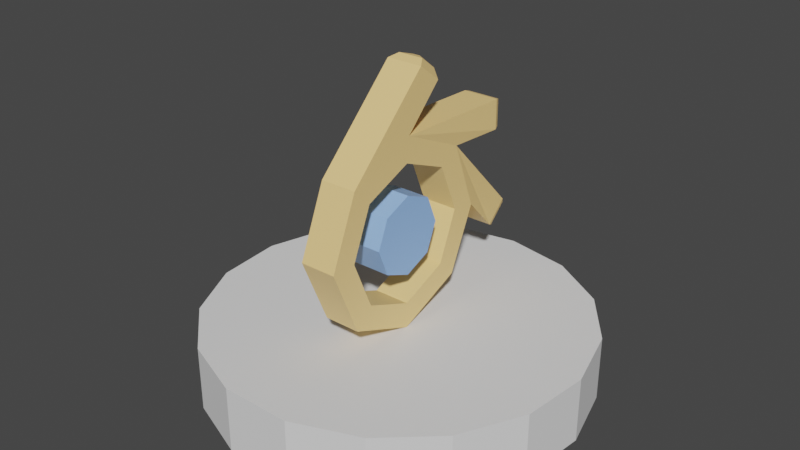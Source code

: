 # Source: blender.blend  (saved by Blender 3.0.42; exported with 4.5.12 LTS)
import bpy
from mathutils import Matrix  # noqa: F401  (used for matrix-valued properties, if any)

bpy.ops.wm.read_factory_settings(use_empty=True)
scene = bpy.context.scene
scene.name = 'Scene'

# ---- collections
col_collection = bpy.data.collections.new('Collection'); scene.collection.children.link(col_collection)

# ---- materials (node trees are filled in below, after node groups)
mat_material = bpy.data.materials.new('Material')
mat_material.use_transparent_shadow = False
mat_material_001 = bpy.data.materials.new('Material.001')
mat_material_001.use_transparent_shadow = False

# ---- material node trees
mat_material.use_nodes = True; mat_material.node_tree.nodes.clear()
_N = mat_material.node_tree.nodes; _L = mat_material.node_tree.links
n0 = _N.new('ShaderNodeBsdfPrincipled'); n0.name = 'Principled BSDF'; n0.location = (10, 300)
n0.distribution = 'GGX'
n0.subsurface_method = 'RANDOM_WALK_SKIN'
n0.inputs[0].default_value = (0.3003, 0.529, 1.0, 1.0)
n0.inputs[3].default_value = 1.45
n0.inputs[27].default_value = (0.0, 0.0, 0.0, 1.0)
n0.inputs[28].default_value = 1.0
n1 = _N.new('ShaderNodeOutputMaterial'); n1.name = 'Material Output'; n1.location = (300, 300)
_L.new(n0.outputs[0], n1.inputs[0])
n1.is_active_output = True
mat_material_001.use_nodes = True; mat_material_001.node_tree.nodes.clear()
_N = mat_material_001.node_tree.nodes; _L = mat_material_001.node_tree.links
n0 = _N.new('ShaderNodeBsdfPrincipled'); n0.name = 'Principled BSDF'; n0.location = (10, 300)
n0.distribution = 'GGX'
n0.subsurface_method = 'RANDOM_WALK_SKIN'
n0.inputs[0].default_value = (1.0, 0.6791, 0.2673, 1.0)
n0.inputs[3].default_value = 1.45
n0.inputs[27].default_value = (0.0, 0.0, 0.0, 1.0)
n0.inputs[28].default_value = 1.0
n1 = _N.new('ShaderNodeOutputMaterial'); n1.name = 'Material Output'; n1.location = (300, 300)
_L.new(n0.outputs[0], n1.inputs[0])
n1.is_active_output = True

# ---- world
world_world = bpy.data.worlds.new('World'); scene.world = world_world
world_world.use_nodes = True; world_world.node_tree.nodes.clear()
_N = world_world.node_tree.nodes; _L = world_world.node_tree.links
n0 = _N.new('ShaderNodeOutputWorld'); n0.name = 'World Output'; n0.location = (300, 300)
n1 = _N.new('ShaderNodeBackground'); n1.name = 'Background'; n1.location = (10, 300)
n1.inputs[0].default_value = (0.05088, 0.05088, 0.05088, 1.0)
_L.new(n1.outputs[0], n0.inputs[0])
n0.is_active_output = True
world_world.color = (0.05088, 0.05088, 0.05088)
world_world.use_sun_shadow = False
world_world.sun_shadow_jitter_overblur = 0.0

# ---- meshes
me_circle_001 = bpy.data.meshes.new('Circle.001')
me_circle_001.from_pydata([(0.0, 0.0, 0.0), (0.0, 0.65, 0.0), (-0.2348, 0.6061, 0.0), (-0.4379, 0.4804, 0.0), (-0.5819, 0.2897, 0.0), (-0.6472, 0.05997, 0.0), (-0.6252, -0.1779, 0.0), (-0.5187, -0.3917, 0.0), (-0.3422, -0.5526, 0.0), (-0.1194, -0.6389, 0.0), (0.1194, -0.6389, 0.0), (0.3422, -0.5526, 0.0), (0.5187, -0.3917, 0.0), (0.6252, -0.1779, 0.0), (0.6472, 0.05997, 0.0), (0.5819, 0.2897, 0.0), (0.4379, 0.4804, 0.0), (0.2348, 0.6061, 0.0), (0.0, 0.0, 0.223), (0.0, 0.65, 0.223), (-0.2348, 0.6061, 0.223), (-0.4379, 0.4804, 0.223), (-0.5819, 0.2897, 0.223), (-0.6472, 0.05997, 0.223), (-0.6252, -0.1779, 0.223), (-0.5187, -0.3917, 0.223), (-0.3422, -0.5526, 0.223), (-0.1194, -0.6389, 0.223), (0.1194, -0.6389, 0.223), (0.3422, -0.5526, 0.223), (0.5187, -0.3917, 0.223), (0.6252, -0.1779, 0.223), (0.6472, 0.05997, 0.223), (0.5819, 0.2897, 0.223), (0.4379, 0.4804, 0.223), (0.2348, 0.6061, 0.223)], [], [(0, 2, 1), (0, 3, 2), (0, 4, 3), (0, 5, 4), (0, 6, 5), (0, 7, 6), (0, 8, 7), (0, 9, 8), (0, 10, 9), (0, 11, 10), (0, 12, 11), (0, 13, 12), (0, 14, 13), (0, 15, 14), (0, 16, 15), (0, 17, 16), (0, 1, 17), (18, 19, 20), (18, 20, 21), (18, 21, 22), (18, 22, 23), (18, 23, 24), (18, 24, 25), (18, 25, 26), (18, 26, 27), (18, 27, 28), (18, 28, 29), (18, 29, 30), (18, 30, 31), (18, 31, 32), (18, 32, 33), (18, 33, 34), (18, 34, 35), (18, 35, 19), (7, 8, 26, 25), (11, 12, 30, 29), (15, 16, 34, 33), (4, 5, 23, 22), (1, 2, 20, 19), (8, 9, 27, 26), (12, 13, 31, 30), (16, 17, 35, 34), (5, 6, 24, 23), (9, 10, 28, 27), (13, 14, 32, 31), (2, 3, 21, 20), (17, 1, 19, 35), (6, 7, 25, 24), (10, 11, 29, 28), (14, 15, 33, 32), (3, 4, 22, 21)])
_uv = me_circle_001.uv_layers.new(name='UVMap')
_uv.uv.foreach_set('vector', [0.5, 0.5, 0.3194, 0.9662, 0.5, 1.0, 0.5, 0.5, 0.1632, 0.8695, 0.3194, 0.9662, 0.5, 0.5, 0.05242, 0.7229, 0.1632, 0.8695, 0.5, 0.5, 0.002133, 0.5461, 0.05242, 0.7229, 0.5, 0.5, 0.01909, 0.3632, 0.002133, 0.5461, 0.5, 0.5, 0.101, 0.1987, 0.01909, 0.3632, 0.5, 0.5, 0.2368, 0.07489, 0.101, 0.1987, 0.5, 0.5, 0.4081, 0.008513, 0.2368, 0.07489, 0.5, 0.5, 0.5919, 0.008513, 0.4081, 0.008513, 0.5, 0.5, 0.7632, 0.07489, 0.5919, 0.008513, 0.5, 0.5, 0.899, 0.1987, 0.7632, 0.07489, 0.5, 0.5, 0.9809, 0.3632, 0.899, 0.1987, 0.5, 0.5, 0.9979, 0.5461, 0.9809, 0.3632, 0.5, 0.5, 0.9476, 0.7229, 0.9979, 0.5461, 0.5, 0.5, 0.8368, 0.8695, 0.9476, 0.7229, 0.5, 0.5, 0.6806, 0.9662, 0.8368, 0.8695, 0.5, 0.5, 0.5, 1.0, 0.6806, 0.9662, 0.5, 0.5, 0.5, 1.0, 0.3194, 0.9662, 0.5, 0.5, 0.3194, 0.9662, 0.1632, 0.8695, 0.5, 0.5, 0.1632, 0.8695, 0.05242, 0.7229, 0.5, 0.5, 0.05242, 0.7229, 0.002133, 0.5461, 0.5, 0.5, 0.002133, 0.5461, 0.01909, 0.3632, 0.5, 0.5, 0.01909, 0.3632, 0.101, 0.1987, 0.5, 0.5, 0.101, 0.1987, 0.2368, 0.07489, 0.5, 0.5, 0.2368, 0.07489, 0.4081, 0.008513, 0.5, 0.5, 0.4081, 0.008513, 0.5919, 0.008513, 0.5, 0.5, 0.5919, 0.008513, 0.7632, 0.07489, 0.5, 0.5, 0.7632, 0.07489, 0.899, 0.1987, 0.5, 0.5, 0.899, 0.1987, 0.9809, 0.3632, 0.5, 0.5, 0.9809, 0.3632, 0.9979, 0.5461, 0.5, 0.5, 0.9979, 0.5461, 0.9476, 0.7229, 0.5, 0.5, 0.9476, 0.7229, 0.8368, 0.8695, 0.5, 0.5, 0.8368, 0.8695, 0.6806, 0.9662, 0.5, 0.5, 0.6806, 0.9662, 0.5, 1.0, 0.101, 0.1987, 0.2368, 0.07489, 0.2368, 0.07489, 0.101, 0.1987, 0.7632, 0.07489, 0.899, 0.1987, 0.899, 0.1987, 0.7632, 0.07489, 0.9476, 0.7229, 0.8368, 0.8695, 0.8368, 0.8695, 0.9476, 0.7229, 0.05242, 0.7229, 0.002133, 0.5461, 0.002133, 0.5461, 0.05242, 0.7229, 0.5, 1.0, 0.3194, 0.9662, 0.3194, 0.9662, 0.5, 1.0, 0.2368, 0.07489, 0.4081, 0.008513, 0.4081, 0.008513, 0.2368, 0.07489, 0.899, 0.1987, 0.9809, 0.3632, 0.9809, 0.3632, 0.899, 0.1987, 0.8368, 0.8695, 0.6806, 0.9662, 0.6806, 0.9662, 0.8368, 0.8695, 0.002133, 0.5461, 0.01909, 0.3632, 0.01909, 0.3632, 0.002133, 0.5461, 0.4081, 0.008513, 0.5919, 0.008513, 0.5919, 0.008513, 0.4081, 0.008513, 0.9809, 0.3632, 0.9979, 0.5461, 0.9979, 0.5461, 0.9809, 0.3632, 0.3194, 0.9662, 0.1632, 0.8695, 0.1632, 0.8695, 0.3194, 0.9662, 0.6806, 0.9662, 0.5, 1.0, 0.5, 1.0, 0.6806, 0.9662, 0.01909, 0.3632, 0.101, 0.1987, 0.101, 0.1987, 0.01909, 0.3632, 0.5919, 0.008513, 0.7632, 0.07489, 0.7632, 0.07489, 0.5919, 0.008513, 0.9979, 0.5461, 0.9476, 0.7229, 0.9476, 0.7229, 0.9979, 0.5461, 0.1632, 0.8695, 0.05242, 0.7229, 0.05242, 0.7229, 0.1632, 0.8695])
me_circle_001.use_remesh_fix_poles = True
me_circle_001.use_remesh_preserve_attributes = False
me_circle_001.update()
me_cylinder_019 = bpy.data.meshes.new('Cylinder.019')
me_cylinder_019.from_pydata([(0.0, 0.27, -0.245), (0.0, 0.27, 0.245), (0.1909, 0.1909, -0.245), (0.1909, 0.1909, 0.245), (0.27, -1.18e-08, -0.245), (0.27, -1.18e-08, 0.245), (0.1909, -0.1909, -0.245), (0.1909, -0.1909, 0.245), (-2.36e-08, -0.27, -0.245), (-2.36e-08, -0.27, 0.245), (-0.1909, -0.1909, -0.245), (-0.1909, -0.1909, 0.245), (-0.27, 3.22e-09, -0.245), (-0.27, 3.22e-09, 0.245), (-0.1909, 0.1909, -0.245), (-0.1909, 0.1909, 0.245)], [], [(0, 1, 3, 2), (2, 3, 5, 4), (4, 5, 7, 6), (6, 7, 9, 8), (8, 9, 11, 10), (10, 11, 13, 12), (3, 1, 15, 13, 11, 9, 7, 5), (12, 13, 15, 14), (14, 15, 1, 0), (0, 2, 4, 6, 8, 10, 12, 14)])
_uv = me_cylinder_019.uv_layers.new(name='UVMap')
_uv.uv.foreach_set('vector', [1.0, 0.5, 1.0, 1.0, 0.875, 1.0, 0.875, 0.5, 0.875, 0.5, 0.875, 1.0, 0.75, 1.0, 0.75, 0.5, 0.75, 0.5, 0.75, 1.0, 0.625, 1.0, 0.625, 0.5, 0.625, 0.5, 0.625, 1.0, 0.5, 1.0, 0.5, 0.5, 0.5, 0.5, 0.5, 1.0, 0.375, 1.0, 0.375, 0.5, 0.375, 0.5, 0.375, 1.0, 0.25, 1.0, 0.25, 0.5, 0.4197, 0.4197, 0.25, 0.49, 0.08029, 0.4197, 0.01, 0.25, 0.08029, 0.08029, 0.25, 0.01, 0.4197, 0.08029, 0.49, 0.25, 0.25, 0.5, 0.25, 1.0, 0.125, 1.0, 0.125, 0.5, 0.125, 0.5, 0.125, 1.0, 0.0, 1.0, 0.0, 0.5, 0.75, 0.49, 0.9197, 0.4197, 0.99, 0.25, 0.9197, 0.08029, 0.75, 0.01, 0.5803, 0.08029, 0.51, 0.25, 0.5803, 0.4197])
me_cylinder_019.materials.append(mat_material)
me_cylinder_019.use_remesh_fix_poles = True
me_cylinder_019.use_remesh_preserve_attributes = False
me_cylinder_019.update()
me_cylinder_020 = bpy.data.meshes.new('Cylinder.020')
me_cylinder_020.from_pydata([(-0.007645, 0.2668, -0.245), (-0.007645, 0.2668, 0.245), (0.1909, 0.1909, -0.245), (0.1909, 0.1909, 0.245), (0.27, -1.18e-08, -0.245), (0.27, -1.18e-08, 0.245), (0.1909, -0.1909, -0.245), (0.1909, -0.1909, 0.245), (-2.36e-08, -0.27, -0.245), (-2.36e-08, -0.27, 0.245), (-0.1909, -0.1909, -0.245), (-0.1909, -0.1909, 0.245), (-0.27, -0.01409, -0.245), (-0.27, -0.01409, 0.245), (-0.1983, 0.1797, -0.245), (-0.1983, 0.1797, 0.245), (0.1396, 0.1396, 0.245), (-0.1396, 0.1396, 0.245), (-0.1396, -0.1396, 0.245), (0.1396, -0.1396, 0.245), (-0.1974, 2.354e-09, 0.245), (0.1974, -8.629e-09, 0.245), (0.0, 0.1974, 0.245), (-1.726e-08, -0.1974, 0.245), (0.0, 0.1974, -0.245), (0.1974, -8.629e-09, -0.245), (-1.726e-08, -0.1974, -0.245), (-0.1974, 2.354e-09, -0.245), (-0.1396, 0.1396, -0.245), (0.1396, -0.1396, -0.245), (0.1396, 0.1396, -0.245), (-0.1396, -0.1396, -0.245), (-0.1176, 0.3794, -0.245), (-0.1176, 0.3794, 0.245), (-0.05125, 0.431, -0.245), (-0.05125, 0.431, 0.245), (-0.0971, 0.4366, 0.04969), (-0.0971, 0.4366, -0.04969), (-0.1105, 0.4262, 0.04969), (-0.1105, 0.4262, -0.04969), (-0.0971, 0.4366, 0.04969), (-0.0971, 0.4366, -0.04969), (-0.1105, 0.4262, 0.04969), (-0.1105, 0.4262, -0.04969), (-0.1211, 0.4055, -0.1689), (-0.1211, 0.4055, 0.1689), (-0.07539, 0.4411, -0.1689), (-0.07539, 0.4411, 0.1689), (-0.0971, 0.4366, -0.04969), (-0.0971, 0.4366, 0.04969), (-0.0971, 0.4366, -0.04969), (-0.0971, 0.4366, 0.04969), (-0.3467, 0.2669, -0.3243), (-0.3467, 0.2669, 0.1657), (-0.3468, 0.1819, 0.1657), (-0.3468, 0.1819, -0.3243), (-0.3605, 0.2628, -0.3001), (-0.3605, 0.2628, 0.1414), (-0.3607, 0.1861, 0.1414), (-0.3607, 0.1861, -0.3001), (-0.375, 0.2498, -0.2253), (-0.375, 0.2498, 0.06661), (-0.3751, 0.1991, 0.06661), (-0.3751, 0.1991, -0.2253), (-0.3851, 0.2336, -0.1321), (-0.3851, 0.2336, -0.02661), (-0.3851, 0.2153, -0.02661), (-0.3851, 0.2153, -0.1321), (-0.3848, -0.1256, -0.1642), (-0.4442, -0.06709, -0.1642), (-0.3848, -0.1256, 0.3258), (-0.4442, -0.06709, 0.3258), (-0.3994, -0.1337, -0.1368), (-0.4522, -0.0818, -0.1368), (-0.3994, -0.1337, 0.2984), (-0.4522, -0.0818, 0.2984), (-0.4158, -0.136, -0.07708), (-0.4541, -0.09828, -0.07708), (-0.4158, -0.136, 0.2387), (-0.4541, -0.09828, 0.2387), (-0.4359, -0.1301, 0.03128), (-0.4479, -0.1183, 0.03128), (-0.4359, -0.1301, 0.1303), (-0.4479, -0.1183, 0.1303)], [], [(1, 3, 35, 33), (2, 3, 5, 4), (4, 5, 7, 6), (6, 7, 9, 8), (8, 9, 11, 10), (10, 11, 13, 12), (16, 3, 1, 15, 13, 11, 18, 20, 17, 22), (18, 11, 9, 7, 5, 3, 16, 21, 19, 23), (15, 14, 69, 71), (0, 14, 55, 52), (6, 8, 10, 31, 26, 29), (31, 10, 12, 14, 0, 2, 4, 6, 29, 25, 30, 24, 28, 27), (30, 16, 22, 24), (21, 16, 30, 25), (19, 21, 25, 29), (23, 19, 29, 26), (18, 23, 26, 31), (27, 20, 18, 31), (28, 17, 20, 27), (24, 22, 17, 28), (41, 43, 39, 37), (0, 1, 33, 32), (3, 2, 34, 35), (2, 0, 32, 34), (40, 41, 48, 49), (43, 42, 38, 39), (39, 38, 36, 37), (42, 40, 36, 38), (32, 33, 45, 44), (33, 35, 47, 45), (34, 32, 44, 46), (35, 34, 46, 47), (44, 45, 42, 43), (45, 47, 40, 42), (46, 44, 43, 41), (47, 46, 41, 40), (49, 48, 50, 51), (36, 40, 49, 51), (41, 37, 50, 48), (37, 36, 51, 50), (55, 54, 58, 59), (14, 15, 54, 55), (1, 0, 52, 53), (15, 1, 53, 54), (56, 59, 63, 60), (53, 52, 56, 57), (52, 55, 59, 56), (54, 53, 57, 58), (63, 62, 66, 67), (58, 57, 61, 62), (59, 58, 62, 63), (57, 56, 60, 61), (67, 66, 65, 64), (61, 60, 64, 65), (60, 63, 67, 64), (62, 61, 65, 66), (71, 69, 73, 75), (14, 12, 68, 69), (13, 15, 71, 70), (12, 13, 70, 68), (74, 75, 79, 78), (68, 70, 74, 72), (70, 71, 75, 74), (69, 68, 72, 73), (79, 77, 81, 83), (73, 72, 76, 77), (75, 73, 77, 79), (72, 74, 78, 76), (80, 82, 83, 81), (76, 78, 82, 80), (78, 79, 83, 82), (77, 76, 80, 81)])
_uv = me_cylinder_020.uv_layers.new(name='UVMap')
_uv.uv.foreach_set('vector', [0.25, 0.49, 0.4197, 0.4197, 0.4197, 0.4197, 0.25, 0.49, 0.875, 0.5, 0.875, 1.0, 0.75, 1.0, 0.75, 0.5, 0.75, 0.5, 0.75, 1.0, 0.625, 1.0, 0.625, 0.5, 0.625, 0.5, 0.625, 1.0, 0.5, 1.0, 0.5, 0.5, 0.5, 0.5, 0.5, 1.0, 0.375, 1.0, 0.375, 0.5, 0.375, 0.5, 0.375, 1.0, 0.25, 1.0, 0.25, 0.5, 0.3741, 0.3741, 0.4197, 0.4197, 0.25, 0.49, 0.08029, 0.4197, 0.01, 0.25, 0.08029, 0.08029, 0.1259, 0.1259, 0.07453, 0.25, 0.1259, 0.3741, 0.25, 0.4255, 0.1259, 0.1259, 0.08029, 0.08029, 0.25, 0.01, 0.4197, 0.08029, 0.49, 0.25, 0.4197, 0.4197, 0.3741, 0.3741, 0.4255, 0.25, 0.3741, 0.1259, 0.25, 0.07453, 0.125, 1.0, 0.125, 0.5, 0.125, 0.5, 0.125, 1.0, 0.75, 0.49, 0.5803, 0.4197, 0.5803, 0.4197, 0.75, 0.49, 0.9197, 0.08029, 0.75, 0.01, 0.5803, 0.08029, 0.6259, 0.1259, 0.75, 0.07453, 0.8741, 0.1259, 0.6259, 0.1259, 0.5803, 0.08029, 0.51, 0.25, 0.5803, 0.4197, 0.75, 0.49, 0.9197, 0.4197, 0.99, 0.25, 0.9197, 0.08029, 0.8741, 0.1259, 0.9255, 0.25, 0.8741, 0.3741, 0.75, 0.4255, 0.6259, 0.3741, 0.5745, 0.25, 0.875, 0.5842, 0.875, 0.9158, 1.0, 0.9158, 1.0, 0.5842, 0.75, 0.9158, 0.875, 0.9158, 0.875, 0.5842, 0.75, 0.5842, 0.625, 0.9158, 0.75, 0.9158, 0.75, 0.5842, 0.625, 0.5842, 0.5, 0.9158, 0.625, 0.9158, 0.625, 0.5842, 0.5, 0.5842, 0.375, 0.9158, 0.5, 0.9158, 0.5, 0.5842, 0.375, 0.5842, 0.25, 0.5842, 0.25, 0.9158, 0.375, 0.9158, 0.375, 0.5842, 0.125, 0.5842, 0.125, 0.9158, 0.25, 0.9158, 0.25, 0.5842, 0.0, 0.5842, 0.0, 0.9158, 0.125, 0.9158, 0.125, 0.5842, 0.9197, 0.4197, 0.75, 0.49, 0.75, 0.49, 0.9197, 0.4197, 0.0, 0.5, 0.0, 1.0, 0.0, 1.0, 0.0, 0.5, 0.875, 1.0, 0.875, 0.5, 0.875, 0.5, 0.875, 1.0, 0.9197, 0.4197, 0.75, 0.49, 0.75, 0.49, 0.9197, 0.4197, 0.875, 1.0, 0.875, 0.5, 0.875, 0.5, 0.875, 1.0, 0.0, 0.5, 0.0, 1.0, 0.0, 1.0, 0.0, 0.5, 1.0, 0.5, 1.0, 1.0, 0.875, 1.0, 0.875, 0.5, 0.25, 0.49, 0.4197, 0.4197, 0.4197, 0.4197, 0.25, 0.49, 0.0, 0.5, 0.0, 1.0, 0.0, 1.0, 0.0, 0.5, 0.25, 0.49, 0.4197, 0.4197, 0.4197, 0.4197, 0.25, 0.49, 0.9197, 0.4197, 0.75, 0.49, 0.75, 0.49, 0.9197, 0.4197, 0.875, 1.0, 0.875, 0.5, 0.875, 0.5, 0.875, 1.0, 0.0, 0.5, 0.0, 1.0, 0.0, 1.0, 0.0, 0.5, 0.25, 0.49, 0.4197, 0.4197, 0.4197, 0.4197, 0.25, 0.49, 0.9197, 0.4197, 0.75, 0.49, 0.75, 0.49, 0.9197, 0.4197, 0.875, 1.0, 0.875, 0.5, 0.875, 0.5, 0.875, 1.0, 0.875, 1.0, 0.875, 0.5, 0.875, 0.5, 0.875, 1.0, 0.4197, 0.4197, 0.4197, 0.4197, 0.4197, 0.4197, 0.4197, 0.4197, 0.9197, 0.4197, 0.9197, 0.4197, 0.9197, 0.4197, 0.9197, 0.4197, 0.875, 0.5, 0.875, 1.0, 0.875, 1.0, 0.875, 0.5, 0.125, 0.5, 0.125, 1.0, 0.125, 1.0, 0.125, 0.5, 0.125, 0.5, 0.125, 1.0, 0.125, 1.0, 0.125, 0.5, 0.0, 1.0, 0.0, 0.5, 0.0, 0.5, 0.0, 1.0, 0.08029, 0.4197, 0.25, 0.49, 0.25, 0.49, 0.08029, 0.4197, 0.75, 0.49, 0.5803, 0.4197, 0.5803, 0.4197, 0.75, 0.49, 0.0, 1.0, 0.0, 0.5, 0.0, 0.5, 0.0, 1.0, 0.75, 0.49, 0.5803, 0.4197, 0.5803, 0.4197, 0.75, 0.49, 0.08029, 0.4197, 0.25, 0.49, 0.25, 0.49, 0.08029, 0.4197, 0.125, 0.5, 0.125, 1.0, 0.125, 1.0, 0.125, 0.5, 0.08029, 0.4197, 0.25, 0.49, 0.25, 0.49, 0.08029, 0.4197, 0.125, 0.5, 0.125, 1.0, 0.125, 1.0, 0.125, 0.5, 0.0, 1.0, 0.0, 0.5, 0.0, 0.5, 0.0, 1.0, 0.125, 0.5, 0.125, 1.0, 0.0, 1.0, 0.0, 0.5, 0.0, 1.0, 0.0, 0.5, 0.0, 0.5, 0.0, 1.0, 0.75, 0.49, 0.5803, 0.4197, 0.5803, 0.4197, 0.75, 0.49, 0.08029, 0.4197, 0.25, 0.49, 0.25, 0.49, 0.08029, 0.4197, 0.125, 1.0, 0.125, 0.5, 0.125, 0.5, 0.125, 1.0, 0.5803, 0.4197, 0.51, 0.25, 0.51, 0.25, 0.5803, 0.4197, 0.01, 0.25, 0.08029, 0.4197, 0.08029, 0.4197, 0.01, 0.25, 0.25, 0.5, 0.25, 1.0, 0.25, 1.0, 0.25, 0.5, 0.01, 0.25, 0.08029, 0.4197, 0.08029, 0.4197, 0.01, 0.25, 0.25, 0.5, 0.25, 1.0, 0.25, 1.0, 0.25, 0.5, 0.01, 0.25, 0.08029, 0.4197, 0.08029, 0.4197, 0.01, 0.25, 0.5803, 0.4197, 0.51, 0.25, 0.51, 0.25, 0.5803, 0.4197, 0.125, 1.0, 0.125, 0.5, 0.125, 0.5, 0.125, 1.0, 0.5803, 0.4197, 0.51, 0.25, 0.51, 0.25, 0.5803, 0.4197, 0.125, 1.0, 0.125, 0.5, 0.125, 0.5, 0.125, 1.0, 0.25, 0.5, 0.25, 1.0, 0.25, 1.0, 0.25, 0.5, 0.25, 0.5, 0.25, 1.0, 0.125, 1.0, 0.125, 0.5, 0.25, 0.5, 0.25, 1.0, 0.25, 1.0, 0.25, 0.5, 0.01, 0.25, 0.08029, 0.4197, 0.08029, 0.4197, 0.01, 0.25, 0.5803, 0.4197, 0.51, 0.25, 0.51, 0.25, 0.5803, 0.4197])
me_cylinder_020.materials.append(mat_material_001)
me_cylinder_020.use_remesh_fix_poles = True
me_cylinder_020.use_remesh_preserve_attributes = False
me_cylinder_020.update()

# ---- objects
ob_circle = bpy.data.objects.new('Circle', me_circle_001)
ob_empty = bpy.data.objects.new('Empty', None)
ob_empty_001 = bpy.data.objects.new('Empty.001', None)
ob_cylinder = bpy.data.objects.new('Cylinder', me_cylinder_019)
ob_cylinder_001 = bpy.data.objects.new('Cylinder.001', me_cylinder_020)

# ---- transforms, parenting, visibility, modifiers, constraints
ob_circle.location = (0.0, 0.0, 0.0)
ob_empty.location = (0.1385, 0.0, 0.6101)
ob_empty.rotation_euler = (1.571, 0.0, 1.571)
ob_empty.scale = (0.1542, 0.1542, 0.1542)
ob_empty.empty_display_type = 'IMAGE'
ob_empty.empty_display_size = 5.0
ob_empty_001.location = (-1.007e-17, -0.4852, 0.5597)
ob_empty_001.rotation_euler = (1.571, 0.0, 1.571)
ob_empty_001.scale = (0.4137, 0.4137, 0.4137)
ob_empty_001.empty_display_type = 'IMAGE'
ob_empty_001.empty_display_size = 5.0
ob_cylinder.location = (0.008476, -0.04662, 0.5491)
ob_cylinder.rotation_euler = (1.572, 0.0001821, -1.571)
ob_cylinder.scale = (0.4991, 0.4991, 0.2708)
ob_cylinder_001.location = (0.008476, -0.04662, 0.5491)
ob_cylinder_001.rotation_euler = (1.572, 0.0001821, -1.571)
ob_cylinder_001.scale = (1.21, 1.21, 0.2546)

# ---- collection membership
col_collection.objects.link(ob_circle)
col_collection.objects.link(ob_empty)
col_collection.objects.link(ob_empty_001)
col_collection.objects.link(ob_cylinder)
col_collection.objects.link(ob_cylinder_001)

# ---- scene / render settings (as saved in the file)
scene.frame_start = 1; scene.frame_end = 250; scene.frame_set(81)
scene.render.engine = 'BLENDER_EEVEE_NEXT'
scene.cycles.sampling_pattern = 'TABULATED_SOBOL'
scene.cycles.use_light_tree = False
scene.view_settings.view_transform = 'Filmic'
bpy.context.view_layer.update()

# ---- added for rendering (the .blend has no active camera and no usable light): camera, sun
cam_auto = bpy.data.cameras.new('AutoCamera')
cam_auto.lens = 50.0
cam_auto.sensor_width = 36.0
cam_auto.clip_end = 1000.0
ob_auto_camera = bpy.data.objects.new('AutoCamera', cam_auto)
scene.collection.objects.link(ob_auto_camera)
ob_auto_camera.location = (1.96483, -2.35227, 2.11335)
ob_auto_camera.rotation_euler = (1.09748, -7.21219e-08, 0.694738)
scene.camera = ob_auto_camera
light_auto_sun = bpy.data.lights.new('AutoSun', 'SUN')
light_auto_sun.energy = 3.0
light_auto_sun.angle = 0.0523599
ob_auto_sun = bpy.data.objects.new('AutoSun', light_auto_sun)
scene.collection.objects.link(ob_auto_sun)
ob_auto_sun.rotation_euler = (0.872665, 0.174533, 0.523599)
bpy.context.view_layer.update()
